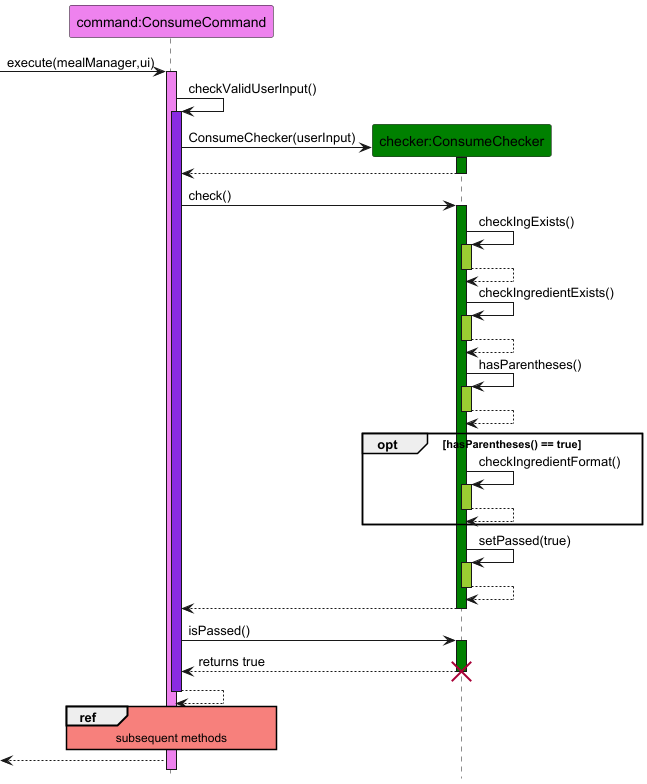

The diagram above was rendered by PlantUML. Its source (embedded in the PNG):
@startuml
hide footbox
skinparam sequenceReferenceBackgroundColor #f7807c

participant "command:ConsumeCommand" as ConsumeCommand #Violet
participant "checker:ConsumeChecker" as ConsumeChecker #Green

-> ConsumeCommand : execute(mealManager,ui)
activate ConsumeCommand #Violet
ConsumeCommand -> ConsumeCommand : checkValidUserInput()
activate ConsumeCommand #BlueViolet
create ConsumeChecker
ConsumeCommand -> ConsumeChecker : ConsumeChecker(userInput)
activate ConsumeChecker #Green
ConsumeChecker --> ConsumeCommand
deactivate ConsumeChecker
ConsumeCommand -> ConsumeChecker : check()
activate ConsumeChecker #Green
ConsumeChecker -> ConsumeChecker : checkIngExists()
activate ConsumeChecker #yellowGreen
ConsumeChecker --> ConsumeChecker
deactivate ConsumeChecker
ConsumeChecker -> ConsumeChecker : checkIngredientExists()
activate ConsumeChecker #yellowGreen
ConsumeChecker --> ConsumeChecker
deactivate ConsumeChecker
ConsumeChecker -> ConsumeChecker : hasParentheses()
activate ConsumeChecker #yellowGreen
ConsumeChecker --> ConsumeChecker
deactivate ConsumeChecker
opt hasParentheses() == true
ConsumeChecker -> ConsumeChecker : checkIngredientFormat()
activate ConsumeChecker #yellowGreen
ConsumeChecker --> ConsumeChecker
deactivate ConsumeChecker
end
ConsumeChecker -> ConsumeChecker : setPassed(true)
activate ConsumeChecker #yellowGreen
ConsumeChecker --> ConsumeChecker
deactivate ConsumeChecker
ConsumeChecker --> ConsumeCommand
deactivate ConsumeChecker
ConsumeCommand -> ConsumeChecker : isPassed()
activate ConsumeChecker #Green
ConsumeChecker --> ConsumeCommand : returns true
deactivate ConsumeChecker
destroy ConsumeChecker
ConsumeCommand --> ConsumeCommand
deactivate ConsumeCommand
ref over ConsumeCommand
subsequent methods
end
<-- ConsumeCommand
@enduml